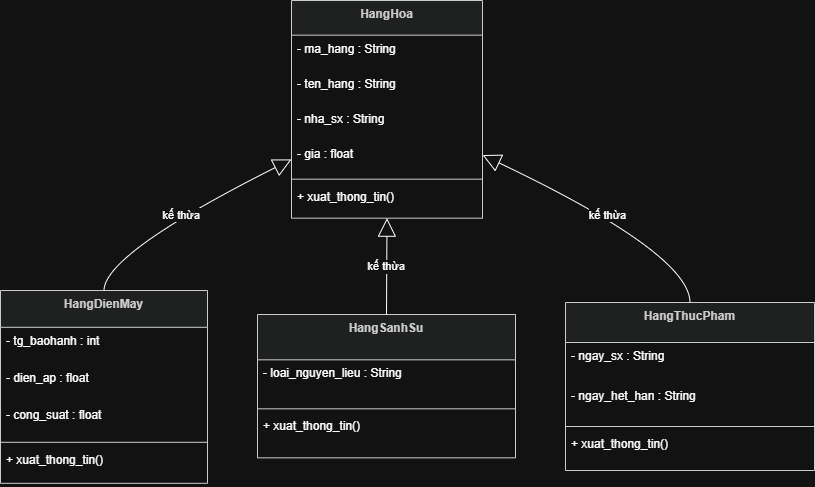

The diagram above was exported from draw.io. Its source (the exported page's mxGraphModel, read from the mxfile embedded in the PNG):
<mxGraphModel dx="1406" dy="754" grid="1" gridSize="10" guides="1" tooltips="1" connect="1" arrows="1" fold="1" page="1" pageScale="1" pageWidth="850" pageHeight="1100" math="0" shadow="0">
  <root>
    <mxCell id="0" />
    <mxCell id="1" parent="0" />
    <mxCell id="ABH4_ud0kTJg2nNgIrZJ-1" parent="1" style="swimlane;fontStyle=1;align=center;verticalAlign=top;childLayout=stackLayout;horizontal=1;startSize=34.666666666666664;horizontalStack=0;resizeParent=1;resizeParentMax=0;resizeLast=0;collapsible=0;marginBottom=0;fillColor=light-dark(#eeeeee,#1f2020);strokeColor=light-dark(#999999,#cccccc);fontColor=light-dark(#333333,#cccccc);" value="HangHoa" vertex="1">
      <mxGeometry height="217.66666666666666" width="191" x="311" y="20" as="geometry" />
    </mxCell>
    <mxCell id="ABH4_ud0kTJg2nNgIrZJ-2" parent="ABH4_ud0kTJg2nNgIrZJ-1" style="text;strokeColor=none;fillColor=none;align=left;verticalAlign=top;spacingLeft=4;spacingRight=4;overflow=hidden;rotatable=0;points=[[0,0.5],[1,0.5]];portConstraint=eastwest;" value="- ma_hang : String" vertex="1">
      <mxGeometry height="35" width="191" y="34.666666666666664" as="geometry" />
    </mxCell>
    <mxCell id="ABH4_ud0kTJg2nNgIrZJ-3" parent="ABH4_ud0kTJg2nNgIrZJ-1" style="text;strokeColor=none;fillColor=none;align=left;verticalAlign=top;spacingLeft=4;spacingRight=4;overflow=hidden;rotatable=0;points=[[0,0.5],[1,0.5]];portConstraint=eastwest;" value="- ten_hang : String" vertex="1">
      <mxGeometry height="35" width="191" y="69.66666666666666" as="geometry" />
    </mxCell>
    <mxCell id="ABH4_ud0kTJg2nNgIrZJ-4" parent="ABH4_ud0kTJg2nNgIrZJ-1" style="text;strokeColor=none;fillColor=none;align=left;verticalAlign=top;spacingLeft=4;spacingRight=4;overflow=hidden;rotatable=0;points=[[0,0.5],[1,0.5]];portConstraint=eastwest;" value="- nha_sx : String" vertex="1">
      <mxGeometry height="35" width="191" y="104.66666666666666" as="geometry" />
    </mxCell>
    <mxCell id="ABH4_ud0kTJg2nNgIrZJ-5" parent="ABH4_ud0kTJg2nNgIrZJ-1" style="text;strokeColor=none;fillColor=none;align=left;verticalAlign=top;spacingLeft=4;spacingRight=4;overflow=hidden;rotatable=0;points=[[0,0.5],[1,0.5]];portConstraint=eastwest;" value="- gia : float" vertex="1">
      <mxGeometry height="35" width="191" y="139.66666666666666" as="geometry" />
    </mxCell>
    <mxCell id="ABH4_ud0kTJg2nNgIrZJ-6" parent="ABH4_ud0kTJg2nNgIrZJ-1" style="line;strokeWidth=1;fillColor=none;align=left;verticalAlign=middle;spacingTop=-1;spacingLeft=3;spacingRight=3;rotatable=0;labelPosition=right;points=[];portConstraint=eastwest;strokeColor=inherit;" vertex="1">
      <mxGeometry height="8" width="191" y="174.66666666666666" as="geometry" />
    </mxCell>
    <mxCell id="ABH4_ud0kTJg2nNgIrZJ-7" parent="ABH4_ud0kTJg2nNgIrZJ-1" style="text;strokeColor=none;fillColor=none;align=left;verticalAlign=top;spacingLeft=4;spacingRight=4;overflow=hidden;rotatable=0;points=[[0,0.5],[1,0.5]];portConstraint=eastwest;" value="+ xuat_thong_tin()" vertex="1">
      <mxGeometry height="35" width="191" y="182.66666666666666" as="geometry" />
    </mxCell>
    <mxCell id="ABH4_ud0kTJg2nNgIrZJ-8" parent="1" style="swimlane;fontStyle=1;align=center;verticalAlign=top;childLayout=stackLayout;horizontal=1;startSize=36.8;horizontalStack=0;resizeParent=1;resizeParentMax=0;resizeLast=0;collapsible=0;marginBottom=0;fillColor=light-dark(#eeeeee,#1f2020);strokeColor=light-dark(#999999,#cccccc);fontColor=light-dark(#333333,#cccccc);" value="HangDienMay" vertex="1">
      <mxGeometry height="192.8" width="207" x="20" y="310" as="geometry" />
    </mxCell>
    <mxCell id="ABH4_ud0kTJg2nNgIrZJ-9" parent="ABH4_ud0kTJg2nNgIrZJ-8" style="text;strokeColor=none;fillColor=none;align=left;verticalAlign=top;spacingLeft=4;spacingRight=4;overflow=hidden;rotatable=0;points=[[0,0.5],[1,0.5]];portConstraint=eastwest;" value="- tg_baohanh : int" vertex="1">
      <mxGeometry height="37" width="207" y="36.8" as="geometry" />
    </mxCell>
    <mxCell id="ABH4_ud0kTJg2nNgIrZJ-10" parent="ABH4_ud0kTJg2nNgIrZJ-8" style="text;strokeColor=none;fillColor=none;align=left;verticalAlign=top;spacingLeft=4;spacingRight=4;overflow=hidden;rotatable=0;points=[[0,0.5],[1,0.5]];portConstraint=eastwest;" value="- dien_ap : float" vertex="1">
      <mxGeometry height="37" width="207" y="73.8" as="geometry" />
    </mxCell>
    <mxCell id="ABH4_ud0kTJg2nNgIrZJ-11" parent="ABH4_ud0kTJg2nNgIrZJ-8" style="text;strokeColor=none;fillColor=none;align=left;verticalAlign=top;spacingLeft=4;spacingRight=4;overflow=hidden;rotatable=0;points=[[0,0.5],[1,0.5]];portConstraint=eastwest;" value="- cong_suat : float" vertex="1">
      <mxGeometry height="37" width="207" y="110.8" as="geometry" />
    </mxCell>
    <mxCell id="ABH4_ud0kTJg2nNgIrZJ-12" parent="ABH4_ud0kTJg2nNgIrZJ-8" style="line;strokeWidth=1;fillColor=none;align=left;verticalAlign=middle;spacingTop=-1;spacingLeft=3;spacingRight=3;rotatable=0;labelPosition=right;points=[];portConstraint=eastwest;strokeColor=inherit;" vertex="1">
      <mxGeometry height="8" width="207" y="147.8" as="geometry" />
    </mxCell>
    <mxCell id="ABH4_ud0kTJg2nNgIrZJ-13" parent="ABH4_ud0kTJg2nNgIrZJ-8" style="text;strokeColor=none;fillColor=none;align=left;verticalAlign=top;spacingLeft=4;spacingRight=4;overflow=hidden;rotatable=0;points=[[0,0.5],[1,0.5]];portConstraint=eastwest;" value="+ xuat_thong_tin()" vertex="1">
      <mxGeometry height="37" width="207" y="155.8" as="geometry" />
    </mxCell>
    <mxCell id="ABH4_ud0kTJg2nNgIrZJ-14" parent="1" style="swimlane;fontStyle=1;align=center;verticalAlign=top;childLayout=stackLayout;horizontal=1;startSize=45.333333333333336;horizontalStack=0;resizeParent=1;resizeParentMax=0;resizeLast=0;collapsible=0;marginBottom=0;fillColor=light-dark(#eeeeee,#1f2020);strokeColor=light-dark(#999999,#cccccc);fontColor=light-dark(#333333,#cccccc);" value="HangSanhSu" vertex="1">
      <mxGeometry height="143.33333333333334" width="258" x="277" y="334" as="geometry" />
    </mxCell>
    <mxCell id="ABH4_ud0kTJg2nNgIrZJ-15" parent="ABH4_ud0kTJg2nNgIrZJ-14" style="text;strokeColor=none;fillColor=none;align=left;verticalAlign=top;spacingLeft=4;spacingRight=4;overflow=hidden;rotatable=0;points=[[0,0.5],[1,0.5]];portConstraint=eastwest;" value="- loai_nguyen_lieu : String" vertex="1">
      <mxGeometry height="45" width="258" y="45.333333333333336" as="geometry" />
    </mxCell>
    <mxCell id="ABH4_ud0kTJg2nNgIrZJ-16" parent="ABH4_ud0kTJg2nNgIrZJ-14" style="line;strokeWidth=1;fillColor=none;align=left;verticalAlign=middle;spacingTop=-1;spacingLeft=3;spacingRight=3;rotatable=0;labelPosition=right;points=[];portConstraint=eastwest;strokeColor=inherit;" vertex="1">
      <mxGeometry height="8" width="258" y="90.33333333333334" as="geometry" />
    </mxCell>
    <mxCell id="ABH4_ud0kTJg2nNgIrZJ-17" parent="ABH4_ud0kTJg2nNgIrZJ-14" style="text;strokeColor=none;fillColor=none;align=left;verticalAlign=top;spacingLeft=4;spacingRight=4;overflow=hidden;rotatable=0;points=[[0,0.5],[1,0.5]];portConstraint=eastwest;" value="+ xuat_thong_tin()" vertex="1">
      <mxGeometry height="45" width="258" y="98.33333333333334" as="geometry" />
    </mxCell>
    <mxCell id="ABH4_ud0kTJg2nNgIrZJ-18" parent="1" style="swimlane;fontStyle=1;align=center;verticalAlign=top;childLayout=stackLayout;horizontal=1;startSize=40;horizontalStack=0;resizeParent=1;resizeParentMax=0;resizeLast=0;collapsible=0;marginBottom=0;fillColor=light-dark(#eeeeee,#1f2020);strokeColor=light-dark(#999999,#cccccc);fontColor=light-dark(#333333,#cccccc);" value="HangThucPham" vertex="1">
      <mxGeometry height="168" width="249" x="585" y="322" as="geometry" />
    </mxCell>
    <mxCell id="ABH4_ud0kTJg2nNgIrZJ-19" parent="ABH4_ud0kTJg2nNgIrZJ-18" style="text;strokeColor=none;fillColor=none;align=left;verticalAlign=top;spacingLeft=4;spacingRight=4;overflow=hidden;rotatable=0;points=[[0,0.5],[1,0.5]];portConstraint=eastwest;" value="- ngay_sx : String" vertex="1">
      <mxGeometry height="40" width="249" y="40" as="geometry" />
    </mxCell>
    <mxCell id="ABH4_ud0kTJg2nNgIrZJ-20" parent="ABH4_ud0kTJg2nNgIrZJ-18" style="text;strokeColor=none;fillColor=none;align=left;verticalAlign=top;spacingLeft=4;spacingRight=4;overflow=hidden;rotatable=0;points=[[0,0.5],[1,0.5]];portConstraint=eastwest;" value="- ngay_het_han : String" vertex="1">
      <mxGeometry height="40" width="249" y="80" as="geometry" />
    </mxCell>
    <mxCell id="ABH4_ud0kTJg2nNgIrZJ-21" parent="ABH4_ud0kTJg2nNgIrZJ-18" style="line;strokeWidth=1;fillColor=none;align=left;verticalAlign=middle;spacingTop=-1;spacingLeft=3;spacingRight=3;rotatable=0;labelPosition=right;points=[];portConstraint=eastwest;strokeColor=inherit;" vertex="1">
      <mxGeometry height="8" width="249" y="120" as="geometry" />
    </mxCell>
    <mxCell id="ABH4_ud0kTJg2nNgIrZJ-22" parent="ABH4_ud0kTJg2nNgIrZJ-18" style="text;strokeColor=none;fillColor=none;align=left;verticalAlign=top;spacingLeft=4;spacingRight=4;overflow=hidden;rotatable=0;points=[[0,0.5],[1,0.5]];portConstraint=eastwest;" value="+ xuat_thong_tin()" vertex="1">
      <mxGeometry height="40" width="249" y="128" as="geometry" />
    </mxCell>
    <mxCell id="ABH4_ud0kTJg2nNgIrZJ-23" edge="1" parent="1" source="ABH4_ud0kTJg2nNgIrZJ-1" style="curved=1;startArrow=block;startSize=16;startFill=0;endArrow=none;exitX=0;exitY=0.73;entryX=0.5;entryY=0;rounded=0;" target="ABH4_ud0kTJg2nNgIrZJ-8" value="kế thừa">
      <mxGeometry relative="1" as="geometry">
        <Array as="points">
          <mxPoint x="124" y="273" />
        </Array>
      </mxGeometry>
    </mxCell>
    <mxCell id="ABH4_ud0kTJg2nNgIrZJ-24" edge="1" parent="1" source="ABH4_ud0kTJg2nNgIrZJ-1" style="curved=1;startArrow=block;startSize=16;startFill=0;endArrow=none;exitX=0.5;exitY=1;entryX=0.5;entryY=0;rounded=0;" target="ABH4_ud0kTJg2nNgIrZJ-14" value="kế thừa">
      <mxGeometry relative="1" as="geometry">
        <Array as="points" />
      </mxGeometry>
    </mxCell>
    <mxCell id="ABH4_ud0kTJg2nNgIrZJ-25" edge="1" parent="1" source="ABH4_ud0kTJg2nNgIrZJ-1" style="curved=1;startArrow=block;startSize=16;startFill=0;endArrow=none;exitX=1;exitY=0.71;entryX=0.5;entryY=0;rounded=0;" target="ABH4_ud0kTJg2nNgIrZJ-18" value="kế thừa">
      <mxGeometry relative="1" as="geometry">
        <Array as="points">
          <mxPoint x="709" y="273" />
        </Array>
      </mxGeometry>
    </mxCell>
  </root>
</mxGraphModel>